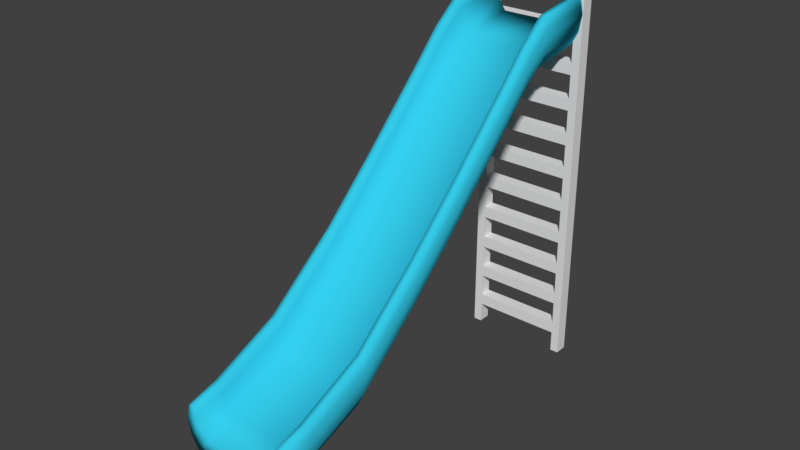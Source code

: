 # Source: Slide_BaseMesh_0.1.blend  (saved by Blender 2.78.0; exported with 4.5.12 LTS)
import bpy
from mathutils import Matrix  # noqa: F401  (used for matrix-valued properties, if any)

bpy.ops.wm.read_factory_settings(use_empty=True)
scene = bpy.context.scene
scene.name = 'Scene'

# ---- collections
col_collection_1 = bpy.data.collections.new('Collection 1'); scene.collection.children.link(col_collection_1)

# ---- materials (node trees are filled in below, after node groups)
mat_material_002 = bpy.data.materials.new('Material.002')
mat_material_002.alpha_threshold = 0.0
mat_material_002.use_transparent_shadow = False
mat_material_002.roughness = 0.5
mat_slidestair_material = bpy.data.materials.new('SlideStair_Material')
mat_slidestair_material.alpha_threshold = 0.0
mat_slidestair_material.use_transparent_shadow = False
mat_slidestair_material.roughness = 0.5
mat_stand_material = bpy.data.materials.new('Stand_Material')
mat_stand_material.alpha_threshold = 0.0
mat_stand_material.use_transparent_shadow = False
mat_stand_material.roughness = 0.5

# ---- material node trees
mat_material_002.use_nodes = True; mat_material_002.node_tree.nodes.clear()
_N = mat_material_002.node_tree.nodes; _L = mat_material_002.node_tree.links
n0 = _N.new('ShaderNodeOutputMaterial'); n0.name = 'Material Output'; n0.location = (300, 300)
n1 = _N.new('ShaderNodeBsdfDiffuse'); n1.name = 'Diffuse BSDF'; n1.location = (10, 300)
n1.inputs[0].default_value = (0.03533, 0.5876, 0.8, 1.0)
_L.new(n1.outputs[0], n0.inputs[0])
n0.is_active_output = True
mat_stand_material.use_nodes = True; mat_stand_material.node_tree.nodes.clear()
_N = mat_stand_material.node_tree.nodes; _L = mat_stand_material.node_tree.links
n0 = _N.new('ShaderNodeOutputMaterial'); n0.name = 'Material Output'; n0.location = (300, 300)
n1 = _N.new('ShaderNodeBsdfDiffuse'); n1.name = 'Diffuse BSDF'; n1.location = (10, 300)
n1.inputs[0].default_value = (0.3506, 0.3506, 0.3506, 1.0)
_L.new(n1.outputs[0], n0.inputs[0])
n0.is_active_output = True

# ---- world
world_world = bpy.data.worlds.new('World'); scene.world = world_world
world_world.color = (0.05088, 0.05088, 0.05088)
world_world.use_sun_shadow = False
world_world.sun_shadow_jitter_overblur = 0.0
world_world.cycles.sampling_method = 'MANUAL'

# ---- meshes
me_cube_027 = bpy.data.meshes.new('Cube.027')
me_cube_027.from_pydata([(-0.2822, 0.1, -0.1532), (-0.3199, 0.1, 0.1561), (0.2822, 0.1, -0.1532), (0.3199, 0.1, 0.1561), (-0.2769, 0.1, 0.1532), (0.2769, 0.1, 0.1532), (0.2381, 0.1, -0.1532), (-0.2381, 0.1, -0.1532), (-0.3263, 0.1, -0.06587), (0.3263, 0.1, -0.06587), (-0.1963, 0.1, -0.03779), (0.1963, 0.1, -0.03779), (-0.3439, 0.1, 0.03829), (0.3439, 0.1, 0.03829), (-0.2462, 0.1, 0.03829), (0.2462, 0.1, 0.03829), (-0.3333, 0.1, 0.09573), (0.3333, 0.1, 0.09573), (-0.2688, 0.1, 0.09573), (0.2688, 0.1, 0.09573), (-0.2822, -0.249, -0.2069), (-0.3199, -0.249, 0.1024), (0.2822, -0.249, -0.2069), (0.3199, -0.249, 0.1024), (0.2769, -0.249, 0.09951), (-0.2769, -0.249, 0.09951), (-0.2381, -0.249, -0.2069), (0.2381, -0.249, -0.2069), (-0.3263, -0.249, -0.1195), (0.3263, -0.249, -0.1195), (0.1963, -0.249, -0.09146), (-0.1963, -0.249, -0.09146), (-0.3439, -0.249, -0.01539), (0.3439, -0.249, -0.01539), (0.2462, -0.249, -0.01539), (-0.2462, -0.249, -0.01539), (-0.3333, -0.249, 0.04206), (0.3333, -0.249, 0.04206), (0.2688, -0.249, 0.04206), (-0.2688, -0.249, 0.04206), (-0.2822, -0.4237, -0.3441), (-0.3199, -0.4237, -0.03491), (0.2822, -0.4237, -0.3441), (0.3199, -0.4237, -0.03491), (0.2769, -0.4237, -0.03778), (-0.2769, -0.4237, -0.03778), (-0.2381, -0.4237, -0.3441), (0.2381, -0.4237, -0.3441), (-0.3263, -0.4237, -0.2568), (0.3263, -0.4237, -0.2568), (0.1963, -0.4237, -0.2288), (-0.1963, -0.4237, -0.2288), (-0.3439, -0.4237, -0.1527), (0.3439, -0.4237, -0.1527), (0.2462, -0.4237, -0.1527), (-0.2462, -0.4237, -0.1527), (-0.3333, -0.4237, -0.09523), (0.3333, -0.4237, -0.09523), (0.2688, -0.4237, -0.09523), (-0.2688, -0.4237, -0.09523), (-0.2822, -0.588, -0.5147), (-0.3199, -0.588, -0.2055), (0.2822, -0.588, -0.5147), (0.3199, -0.588, -0.2055), (0.2769, -0.588, -0.2083), (-0.2769, -0.588, -0.2083), (-0.2381, -0.588, -0.5147), (0.2381, -0.588, -0.5147), (-0.3263, -0.588, -0.4274), (0.3263, -0.588, -0.4274), (0.1963, -0.588, -0.3993), (-0.1963, -0.588, -0.3993), (-0.3439, -0.588, -0.3232), (0.3439, -0.588, -0.3232), (0.2462, -0.588, -0.3232), (-0.2462, -0.588, -0.3232), (-0.3333, -0.588, -0.2658), (0.3333, -0.588, -0.2658), (0.2688, -0.588, -0.2658), (-0.2688, -0.588, -0.2658), (-0.2822, -1.032, -0.9556), (-0.3199, -1.032, -0.6464), (0.2822, -1.032, -0.9556), (0.3199, -1.032, -0.6464), (0.2769, -1.032, -0.6493), (-0.2769, -1.032, -0.6493), (-0.2381, -1.032, -0.9556), (0.2381, -1.032, -0.9556), (-0.3263, -1.032, -0.8683), (0.3263, -1.032, -0.8683), (0.1963, -1.032, -0.8402), (-0.1963, -1.032, -0.8402), (-0.3439, -1.032, -0.7642), (0.3439, -1.032, -0.7642), (0.2462, -1.032, -0.7642), (-0.2462, -1.032, -0.7642), (-0.3333, -1.032, -0.7067), (0.3333, -1.032, -0.7067), (0.2688, -1.032, -0.7067), (-0.2688, -1.032, -0.7067), (-0.2822, -1.381, -1.285), (-0.3199, -1.381, -0.9757), (0.2822, -1.381, -1.285), (0.3199, -1.381, -0.9757), (0.2769, -1.381, -0.9785), (-0.2769, -1.381, -0.9785), (-0.2381, -1.381, -1.285), (0.2381, -1.381, -1.285), (-0.3263, -1.381, -1.198), (0.3263, -1.381, -1.198), (0.1963, -1.381, -1.17), (-0.1963, -1.381, -1.17), (-0.3439, -1.381, -1.093), (0.3439, -1.381, -1.093), (0.2462, -1.381, -1.093), (-0.2462, -1.381, -1.093), (-0.3333, -1.381, -1.036), (0.3333, -1.381, -1.036), (0.2688, -1.381, -1.036), (-0.2688, -1.381, -1.036), (-0.2892, -1.833, -1.662), (-0.3278, -1.833, -1.345), (0.2892, -1.833, -1.662), (0.3278, -1.833, -1.345), (0.2837, -1.833, -1.348), (-0.2837, -1.833, -1.348), (-0.244, -1.833, -1.662), (0.244, -1.833, -1.662), (-0.3344, -1.833, -1.572), (0.3344, -1.833, -1.572), (0.2011, -1.833, -1.544), (-0.2011, -1.833, -1.544), (-0.3524, -1.833, -1.466), (0.3524, -1.833, -1.466), (0.2523, -1.833, -1.466), (-0.2523, -1.833, -1.466), (-0.3416, -1.833, -1.407), (0.3416, -1.833, -1.407), (0.2754, -1.833, -1.407), (-0.2754, -1.833, -1.407), (-0.2892, -2.265, -1.825), (-0.3278, -2.265, -1.54), (0.2892, -2.265, -1.825), (0.3278, -2.265, -1.54), (0.2837, -2.265, -1.542), (-0.2837, -2.265, -1.542), (-0.244, -2.265, -1.825), (0.244, -2.265, -1.825), (-0.3344, -2.265, -1.745), (0.3344, -2.265, -1.745), (0.2011, -2.265, -1.719), (-0.2011, -2.265, -1.719), (-0.3524, -2.265, -1.649), (0.3524, -2.265, -1.649), (0.2523, -2.265, -1.649), (-0.2523, -2.265, -1.649), (-0.3416, -2.265, -1.596), (0.3416, -2.265, -1.596), (0.2754, -2.265, -1.596), (-0.2754, -2.265, -1.596), (-0.2892, -2.459, -1.865), (-0.3278, -2.459, -1.594), (0.2892, -2.459, -1.865), (0.3278, -2.459, -1.594), (0.2837, -2.459, -1.597), (-0.2837, -2.459, -1.597), (-0.244, -2.459, -1.865), (0.244, -2.459, -1.865), (-0.3344, -2.459, -1.789), (0.3344, -2.459, -1.789), (0.2011, -2.459, -1.764), (-0.2011, -2.459, -1.764), (-0.3524, -2.459, -1.697), (0.3524, -2.459, -1.697), (0.2523, -2.459, -1.697), (-0.2523, -2.459, -1.697), (-0.3416, -2.459, -1.647), (0.3416, -2.459, -1.647), (0.2754, -2.459, -1.647), (-0.2754, -2.459, -1.647)], [], [(11, 9, 2, 6), (2, 22, 27, 6), (14, 18, 39, 35), (9, 29, 22, 2), (25, 4, 1, 21), (24, 23, 3, 5), (167, 166, 146, 147), (47, 46, 26, 27), (14, 35, 31, 10), (21, 1, 16, 36), (51, 50, 30, 31), (8, 10, 7, 0), (26, 20, 0, 7), (12, 14, 10, 8), (5, 19, 38, 24), (26, 7, 6, 27), (19, 15, 34, 38), (15, 13, 9, 11), (13, 33, 29, 9), (28, 32, 12, 8), (19, 17, 13, 15), (17, 37, 33, 13), (16, 18, 14, 12), (1, 4, 18, 16), (32, 36, 16, 12), (20, 28, 8, 0), (5, 3, 17, 19), (3, 23, 37, 17), (11, 10, 31, 30), (20, 40, 48, 28), (32, 52, 56, 36), (26, 46, 40, 20), (22, 42, 47, 27), (36, 56, 41, 21), (23, 43, 57, 37), (33, 53, 49, 29), (38, 58, 44, 24), (21, 41, 45, 25), (30, 50, 54, 34), (25, 45, 59, 39), (29, 49, 42, 22), (35, 55, 51, 31), (40, 60, 68, 48), (71, 70, 50, 51), (28, 48, 52, 32), (37, 57, 53, 33), (34, 54, 58, 38), (67, 66, 46, 47), (39, 59, 55, 35), (24, 44, 43, 23), (46, 66, 60, 40), (48, 68, 72, 52), (44, 64, 63, 43), (57, 77, 73, 53), (42, 62, 67, 47), (54, 74, 78, 58), (41, 61, 65, 45), (59, 79, 75, 55), (49, 69, 62, 42), (52, 72, 76, 56), (56, 76, 61, 41), (43, 63, 77, 57), (53, 73, 69, 49), (58, 78, 64, 44), (50, 70, 74, 54), (45, 65, 79, 59), (55, 75, 71, 51), (91, 90, 70, 71), (87, 86, 66, 67), (107, 106, 86, 87), (66, 86, 80, 60), (68, 88, 92, 72), (64, 84, 83, 63), (77, 97, 93, 73), (62, 82, 87, 67), (74, 94, 98, 78), (61, 81, 85, 65), (79, 99, 95, 75), (69, 89, 82, 62), (72, 92, 96, 76), (76, 96, 81, 61), (63, 83, 97, 77), (73, 93, 89, 69), (78, 98, 84, 64), (70, 90, 94, 74), (65, 85, 99, 79), (75, 95, 91, 71), (100, 120, 128, 108), (111, 110, 90, 91), (80, 100, 108, 88), (85, 105, 119, 99), (95, 115, 111, 91), (131, 130, 110, 111), (127, 126, 106, 107), (86, 106, 100, 80), (88, 108, 112, 92), (84, 104, 103, 83), (97, 117, 113, 93), (82, 102, 107, 87), (94, 114, 118, 98), (81, 101, 105, 85), (99, 119, 115, 95), (89, 109, 102, 82), (92, 112, 116, 96), (96, 116, 101, 81), (83, 103, 117, 97), (93, 113, 109, 89), (98, 118, 104, 84), (90, 110, 114, 94), (113, 133, 129, 109), (118, 138, 124, 104), (110, 130, 134, 114), (105, 125, 139, 119), (115, 135, 131, 111), (151, 150, 130, 131), (120, 140, 148, 128), (147, 146, 126, 127), (106, 126, 120, 100), (108, 128, 132, 112), (104, 124, 123, 103), (117, 137, 133, 113), (102, 122, 127, 107), (114, 134, 138, 118), (101, 121, 125, 105), (119, 139, 135, 115), (109, 129, 122, 102), (112, 132, 136, 116), (116, 136, 121, 101), (103, 123, 137, 117), (138, 158, 144, 124), (130, 150, 154, 134), (125, 145, 159, 139), (135, 155, 151, 131), (151, 155, 175, 171), (126, 146, 140, 120), (128, 148, 152, 132), (124, 144, 143, 123), (137, 157, 153, 133), (122, 142, 147, 127), (134, 154, 158, 138), (121, 141, 145, 125), (139, 159, 155, 135), (129, 149, 142, 122), (132, 152, 156, 136), (136, 156, 141, 121), (123, 143, 157, 137), (133, 153, 149, 129), (145, 141, 161, 165), (155, 159, 179, 175), (142, 149, 169, 162), (156, 152, 172, 176), (141, 156, 176, 161), (157, 143, 163, 177), (149, 153, 173, 169), (144, 158, 178, 164), (154, 150, 170, 174), (148, 140, 160, 168), (159, 145, 165, 179), (4, 25, 39, 18), (15, 11, 30, 34), (6, 7, 10, 11), (170, 150, 151, 171), (140, 146, 166, 160), (152, 148, 168, 172), (143, 144, 164, 163), (153, 157, 177, 173), (147, 142, 162, 167), (60, 80, 88, 68), (176, 179, 165, 161), (179, 176, 172, 175), (175, 172, 168, 171), (167, 170, 171, 166), (160, 166, 171, 168), (163, 164, 178, 177), (177, 178, 174, 173), (173, 174, 170, 169), (169, 170, 167, 162), (158, 154, 174, 178)])
me_cube_027.polygons.foreach_set('use_smooth', [True] * 178)
me_cube_027.materials.append(mat_material_002)
me_cube_027.use_remesh_preserve_volume = False
me_cube_027.use_remesh_preserve_attributes = False
me_cube_027.use_mirror_vertex_groups = False
me_cube_027.update()
me_cube_000 = bpy.data.meshes.new('Cube.000')
me_cube_000.from_pydata([(0.2903, 0.03438, -0.1747), (0.2903, 0.1175, -0.1747), (0.345, 0.03438, -0.1747), (0.345, 0.1175, -0.1747), (-0.345, 0.03438, -0.1747), (-0.345, 0.1175, -0.1747), (-0.2903, 0.03438, -0.1747), (-0.2903, 0.1175, -0.1747), (0.2903, 0.03438, -0.03778), (0.2903, 0.03438, 0.03778), (0.2903, 0.1175, 0.03778), (0.2903, 0.1175, -0.03778), (0.345, 0.1175, 0.03778), (0.345, 0.1175, -0.03778), (0.345, 0.03438, 0.03778), (0.345, 0.03438, -0.03778), (-0.345, 0.03438, -0.03778), (-0.345, 0.03438, 0.03778), (-0.345, 0.1175, 0.03778), (-0.345, 0.1175, -0.03778), (-0.2903, 0.1175, 0.03778), (-0.2903, 0.1175, -0.03778), (-0.2903, 0.03438, 0.03778), (-0.2903, 0.03438, -0.03778), (0.2903, 0.03438, 0.1889), (0.2903, 0.03438, 0.2644), (0.2903, 0.1175, 0.2644), (0.2903, 0.1175, 0.1889), (0.345, 0.1175, 0.2644), (0.345, 0.1175, 0.1889), (0.345, 0.03438, 0.2644), (0.345, 0.03438, 0.1889), (-0.345, 0.03438, 0.1889), (-0.345, 0.03438, 0.2644), (-0.345, 0.1175, 0.2644), (-0.345, 0.1175, 0.1889), (-0.2903, 0.1175, 0.2644), (-0.2903, 0.1175, 0.1889), (-0.2903, 0.03438, 0.2644), (-0.2903, 0.03438, 0.1889), (0.2903, 0.03438, 0.4156), (0.2903, 0.03438, 0.4911), (0.2903, 0.1175, 0.4911), (0.2903, 0.1175, 0.4156), (0.345, 0.1175, 0.4911), (0.345, 0.1175, 0.4156), (0.345, 0.03438, 0.4911), (0.345, 0.03438, 0.4156), (-0.345, 0.03438, 0.4156), (-0.345, 0.03438, 0.4911), (-0.345, 0.1175, 0.4911), (-0.345, 0.1175, 0.4156), (-0.2903, 0.1175, 0.4911), (-0.2903, 0.1175, 0.4156), (-0.2903, 0.03438, 0.4911), (-0.2903, 0.03438, 0.4156), (0.2903, 0.03438, 0.6422), (0.2903, 0.03438, 0.7178), (0.2903, 0.1175, 0.7178), (0.2903, 0.1175, 0.6422), (0.345, 0.1175, 0.7178), (0.345, 0.1175, 0.6422), (0.345, 0.03438, 0.7178), (0.345, 0.03438, 0.6422), (-0.345, 0.03438, 0.6422), (-0.345, 0.03438, 0.7178), (-0.345, 0.1175, 0.7178), (-0.345, 0.1175, 0.6422), (-0.2903, 0.1175, 0.7178), (-0.2903, 0.1175, 0.6422), (-0.2903, 0.03438, 0.7178), (-0.2903, 0.03438, 0.6422), (0.2903, 0.03438, 0.8689), (0.2903, 0.03438, 0.9445), (0.2903, 0.1175, 0.9445), (0.2903, 0.1175, 0.8689), (0.345, 0.1175, 0.9445), (0.345, 0.1175, 0.8689), (0.345, 0.03438, 0.9445), (0.345, 0.03438, 0.8689), (-0.345, 0.03438, 0.8689), (-0.345, 0.03438, 0.9445), (-0.345, 0.1175, 0.9445), (-0.345, 0.1175, 0.8689), (-0.2903, 0.1175, 0.9445), (-0.2903, 0.1175, 0.8689), (-0.2903, 0.03438, 0.9445), (-0.2903, 0.03438, 0.8689), (0.2903, 0.03438, 1.096), (0.2903, 0.03438, 1.171), (0.2903, 0.1175, 1.171), (0.2903, 0.1175, 1.096), (0.345, 0.1175, 1.171), (0.345, 0.1175, 1.096), (0.345, 0.03438, 1.171), (0.345, 0.03438, 1.096), (-0.345, 0.03438, 1.096), (-0.345, 0.03438, 1.171), (-0.345, 0.1175, 1.171), (-0.345, 0.1175, 1.096), (-0.2903, 0.1175, 1.171), (-0.2903, 0.1175, 1.096), (-0.2903, 0.03438, 1.171), (-0.2903, 0.03438, 1.096), (0.2903, 0.03438, 1.322), (0.2903, 0.03438, 1.398), (0.2903, 0.1175, 1.398), (0.2903, 0.1175, 1.322), (0.345, 0.1175, 1.398), (0.345, 0.1175, 1.322), (0.345, 0.03438, 1.398), (0.345, 0.03438, 1.322), (-0.345, 0.03438, 1.322), (-0.345, 0.03438, 1.398), (-0.345, 0.1175, 1.398), (-0.345, 0.1175, 1.322), (-0.2903, 0.1175, 1.398), (-0.2903, 0.1175, 1.322), (-0.2903, 0.03438, 1.398), (-0.2903, 0.03438, 1.322), (0.2903, 0.03438, 1.549), (0.2903, 0.03438, 1.624), (0.2903, 0.1175, 1.624), (0.2903, 0.1175, 1.549), (0.345, 0.1175, 1.624), (0.345, 0.1175, 1.549), (0.345, 0.03438, 1.624), (0.345, 0.03438, 1.549), (-0.345, 0.03438, 1.549), (-0.345, 0.03438, 1.624), (-0.345, 0.1175, 1.624), (-0.345, 0.1175, 1.549), (-0.2903, 0.1175, 1.624), (-0.2903, 0.1175, 1.549), (-0.2903, 0.03438, 1.624), (-0.2903, 0.03438, 1.549), (0.2903, 0.03438, 1.776), (0.2903, 0.03438, 1.851), (0.2903, 0.1175, 1.851), (0.2903, 0.1175, 1.776), (0.345, 0.1175, 1.851), (0.345, 0.1175, 1.776), (0.345, 0.03438, 1.851), (0.345, 0.03438, 1.776), (-0.345, 0.03438, 1.776), (-0.345, 0.03438, 1.851), (-0.345, 0.1175, 1.851), (-0.345, 0.1175, 1.776), (-0.2903, 0.1175, 1.851), (-0.2903, 0.1175, 1.776), (-0.2903, 0.03438, 1.851), (-0.2903, 0.03438, 1.776), (0.2903, 0.03438, 2.504), (0.2903, 0.1175, 2.504), (0.345, 0.03438, 2.504), (0.345, 0.1175, 2.504), (-0.345, 0.03438, 2.504), (-0.345, 0.1175, 2.504), (-0.2903, 0.03438, 2.504), (-0.2903, 0.1175, 2.504), (0.2903, 0.03438, 2.002), (0.2903, 0.03438, 2.078), (0.2903, 0.1175, 2.078), (0.2903, 0.1175, 2.002), (0.345, 0.1175, 2.078), (0.345, 0.1175, 2.002), (0.345, 0.03438, 2.078), (0.345, 0.03438, 2.002), (-0.345, 0.03438, 2.002), (-0.345, 0.03438, 2.078), (-0.345, 0.1175, 2.078), (-0.345, 0.1175, 2.002), (-0.2903, 0.1175, 2.078), (-0.2903, 0.1175, 2.002), (-0.2903, 0.03438, 2.078), (-0.2903, 0.03438, 2.002)], [], [(8, 11, 1, 0), (11, 13, 3, 1), (13, 15, 2, 3), (15, 8, 0, 2), (0, 1, 3, 2), (16, 19, 5, 4), (19, 21, 7, 5), (21, 23, 6, 7), (23, 16, 4, 6), (4, 5, 7, 6), (14, 9, 8, 15), (12, 14, 15, 13), (10, 12, 13, 11), (11, 21, 20, 10), (22, 17, 16, 23), (8, 23, 21, 11), (18, 20, 21, 19), (17, 18, 19, 16), (10, 20, 22, 9), (9, 22, 23, 8), (30, 25, 24, 31), (28, 30, 31, 29), (26, 28, 29, 27), (27, 37, 36, 26), (38, 33, 32, 39), (24, 39, 37, 27), (34, 36, 37, 35), (33, 34, 35, 32), (26, 36, 38, 25), (25, 38, 39, 24), (46, 41, 40, 47), (44, 46, 47, 45), (42, 44, 45, 43), (43, 53, 52, 42), (54, 49, 48, 55), (40, 55, 53, 43), (50, 52, 53, 51), (49, 50, 51, 48), (42, 52, 54, 41), (41, 54, 55, 40), (62, 57, 56, 63), (60, 62, 63, 61), (58, 60, 61, 59), (59, 69, 68, 58), (70, 65, 64, 71), (56, 71, 69, 59), (66, 68, 69, 67), (65, 66, 67, 64), (58, 68, 70, 57), (57, 70, 71, 56), (78, 73, 72, 79), (76, 78, 79, 77), (74, 76, 77, 75), (75, 85, 84, 74), (86, 81, 80, 87), (72, 87, 85, 75), (82, 84, 85, 83), (81, 82, 83, 80), (74, 84, 86, 73), (73, 86, 87, 72), (94, 89, 88, 95), (92, 94, 95, 93), (90, 92, 93, 91), (91, 101, 100, 90), (102, 97, 96, 103), (88, 103, 101, 91), (98, 100, 101, 99), (97, 98, 99, 96), (90, 100, 102, 89), (89, 102, 103, 88), (110, 105, 104, 111), (108, 110, 111, 109), (106, 108, 109, 107), (107, 117, 116, 106), (94, 111, 104, 89), (118, 113, 112, 119), (97, 112, 115, 98), (104, 119, 117, 107), (114, 116, 117, 115), (113, 114, 115, 112), (106, 116, 118, 105), (105, 118, 119, 104), (73, 88, 91, 74), (98, 115, 117, 100), (81, 96, 99, 82), (102, 119, 112, 97), (76, 93, 95, 78), (126, 121, 120, 127), (84, 101, 103, 86), (124, 126, 127, 125), (105, 120, 123, 106), (122, 124, 125, 123), (78, 95, 88, 73), (123, 133, 132, 122), (90, 107, 109, 92), (134, 129, 128, 135), (110, 127, 120, 105), (120, 135, 133, 123), (148, 173, 175, 150), (130, 132, 133, 131), (92, 109, 111, 94), (129, 130, 131, 128), (122, 132, 134, 121), (121, 134, 135, 120), (86, 103, 96, 81), (106, 123, 125, 108), (82, 99, 101, 84), (74, 91, 93, 76), (116, 133, 135, 118), (100, 117, 119, 102), (150, 175, 168, 145), (108, 125, 127, 110), (89, 104, 107, 90), (130, 147, 149, 132), (113, 128, 131, 114), (142, 137, 136, 143), (114, 131, 133, 116), (140, 142, 143, 141), (124, 141, 143, 126), (138, 140, 141, 139), (137, 160, 163, 138), (139, 149, 148, 138), (134, 151, 144, 129), (150, 145, 144, 151), (140, 165, 167, 142), (136, 151, 149, 139), (145, 168, 171, 146), (146, 148, 149, 147), (121, 136, 139, 122), (145, 146, 147, 144), (138, 148, 150, 137), (137, 150, 151, 136), (138, 163, 165, 140), (122, 139, 141, 124), (118, 135, 128, 113), (126, 143, 136, 121), (154, 155, 153, 152), (132, 149, 151, 134), (146, 171, 173, 148), (142, 167, 160, 137), (129, 144, 147, 130), (158, 159, 157, 156), (154, 152, 161, 166), (166, 161, 160, 167), (155, 154, 166, 164), (164, 166, 167, 165), (153, 155, 164, 162), (162, 164, 165, 163), (152, 153, 162, 161), (163, 173, 172, 162), (158, 156, 169, 174), (174, 169, 168, 175), (159, 158, 174, 172), (160, 175, 173, 163), (157, 159, 172, 170), (170, 172, 173, 171), (156, 157, 170, 169), (169, 170, 171, 168), (162, 172, 174, 161), (160, 161, 174, 175), (65, 80, 83, 66), (66, 83, 85, 68), (68, 85, 87, 70), (70, 87, 80, 65), (57, 72, 75, 58), (58, 75, 77, 60), (60, 77, 79, 62), (62, 79, 72, 57), (49, 64, 67, 50), (50, 67, 69, 52), (52, 69, 71, 54), (54, 71, 64, 49), (41, 56, 59, 42), (42, 59, 61, 44), (44, 61, 63, 46), (46, 63, 56, 41), (33, 48, 51, 34), (34, 51, 53, 36), (36, 53, 55, 38), (38, 55, 48, 33), (25, 40, 43, 26), (26, 43, 45, 28), (28, 45, 47, 30), (30, 47, 40, 25), (17, 32, 35, 18), (18, 35, 37, 20), (20, 37, 39, 22), (22, 39, 32, 17), (9, 24, 27, 10), (10, 27, 29, 12), (12, 29, 31, 14), (14, 31, 24, 9)])
_uv = me_cube_000.uv_layers.new(name='UVMap')
_uv.uv.foreach_set('vector', [0.2921, 1.0, 0.2921, 0.9263, 0.3165, 0.9263, 0.3165, 1.0, 0.3289, 0.03986, 0.3289, 0.0, 0.3534, 0.0, 0.3534, 0.03986, 0.1173, 0.5337, 0.05866, 0.5337, 0.05866, 0.503, 0.1173, 0.503, 0.6823, 0.503, 0.6823, 0.4631, 0.7067, 0.4631, 0.7067, 0.503, 0.1725, 1.0, 0.1725, 0.9263, 0.2042, 0.9263, 0.2042, 1.0, 0.05866, 0.5337, 6.992e-09, 0.5337, 0.0, 0.503, 0.05866, 0.503, 0.3289, 0.503, 0.3289, 0.4631, 0.3534, 0.4631, 0.3534, 0.503, 0.2921, 0.9263, 0.2921, 1.0, 0.2676, 1.0, 0.2676, 0.9263, 0.6823, 0.03986, 0.6823, 0.0, 0.7067, 0.0, 0.7067, 0.03986, 0.2359, 1.0, 0.2359, 0.9263, 0.2676, 0.9263, 0.2676, 1.0, 0.6725, 0.503, 0.6725, 0.4631, 0.6823, 0.4631, 0.6823, 0.503, 0.1173, 0.546, 0.05866, 0.546, 0.05866, 0.5337, 0.1173, 0.5337, 0.3191, 0.03986, 0.3191, 0.0, 0.3289, 0.0, 0.3289, 0.03986, 0.3289, 0.03986, 0.3289, 0.4631, 0.3191, 0.4631, 0.3191, 0.03986, 0.6725, 0.03986, 0.6725, 0.0, 0.6823, 0.0, 0.6823, 0.03986, 0.3519, 0.503, 0.3519, 0.9263, 0.2933, 0.9263, 0.2933, 0.503, 0.3191, 0.503, 0.3191, 0.4631, 0.3289, 0.4631, 0.3289, 0.503, 0.05866, 0.546, 0.0, 0.546, 6.992e-09, 0.5337, 0.05866, 0.5337, 0.7625, 0.9263, 0.7625, 0.503, 0.8212, 0.503, 0.8212, 0.9263, 0.6725, 0.4631, 0.6725, 0.03986, 0.6823, 0.03986, 0.6823, 0.4631, 0.6432, 0.503, 0.6432, 0.4631, 0.6529, 0.4631, 0.6529, 0.503, 0.1173, 0.5829, 0.05866, 0.5829, 0.05866, 0.5706, 0.1173, 0.5706, 0.2898, 0.03986, 0.2898, 0.0, 0.2996, 0.0, 0.2996, 0.03986, 0.2996, 0.03986, 0.2996, 0.4631, 0.2898, 0.4631, 0.2898, 0.03986, 0.6432, 0.03986, 0.6432, 0.0, 0.6529, 0.0, 0.6529, 0.03986, 0.5279, 0.503, 0.5279, 0.9263, 0.4693, 0.9263, 0.4693, 0.503, 0.2898, 0.503, 0.2898, 0.4631, 0.2996, 0.4631, 0.2996, 0.503, 0.05866, 0.5829, 6.992e-09, 0.5829, 0.0, 0.5706, 0.05866, 0.5706, 0.9413, 0.4233, 0.9413, 3.516e-08, 1.0, 0.0, 1.0, 0.4233, 0.6432, 0.4631, 0.6432, 0.03986, 0.6529, 0.03986, 0.6529, 0.4631, 0.6138, 0.503, 0.6138, 0.4631, 0.6236, 0.4631, 0.6236, 0.503, 0.1173, 0.6197, 0.05866, 0.6197, 0.05866, 0.6075, 0.1173, 0.6075, 0.2605, 0.03986, 0.2605, 0.0, 0.2703, 0.0, 0.2703, 0.03986, 0.2703, 0.03986, 0.2703, 0.4631, 0.2605, 0.4631, 0.2605, 0.03986, 0.6138, 0.03986, 0.6138, 0.0, 0.6236, 0.0, 0.6236, 0.03986, 0.7654, 1.758e-08, 0.7654, 0.4233, 0.7067, 0.4233, 0.7067, 0.0, 0.2605, 0.503, 0.2605, 0.4631, 0.2703, 0.4631, 0.2703, 0.503, 0.05866, 0.6197, 6.992e-09, 0.6197, 6.992e-09, 0.6075, 0.05866, 0.6075, 0.8827, 0.4233, 0.8827, 3.516e-08, 0.9413, 0.0, 0.9413, 0.4233, 0.6138, 0.4631, 0.6138, 0.03986, 0.6236, 0.03986, 0.6236, 0.4631, 0.5845, 0.503, 0.5845, 0.4631, 0.5943, 0.4631, 0.5943, 0.503, 0.1173, 0.6566, 0.05866, 0.6566, 0.05866, 0.6443, 0.1173, 0.6443, 0.2312, 0.03986, 0.2312, 1.758e-08, 0.2409, 0.0, 0.2409, 0.03986, 0.2409, 0.03986, 0.2409, 0.4631, 0.2312, 0.4631, 0.2312, 0.03986, 0.5845, 0.03986, 0.5845, 1.758e-08, 0.5943, 0.0, 0.5943, 0.03986, 0.7039, 0.503, 0.7039, 0.9263, 0.6452, 0.9263, 0.6452, 0.503, 0.2312, 0.503, 0.2312, 0.4631, 0.2409, 0.4631, 0.2409, 0.503, 0.05866, 0.6566, 1.398e-08, 0.6566, 1.398e-08, 0.6443, 0.05866, 0.6443, 0.9385, 0.9263, 0.9385, 0.503, 0.9972, 0.503, 0.9972, 0.9263, 0.5845, 0.4631, 0.5845, 0.03986, 0.5943, 0.03986, 0.5943, 0.4631, 0.5552, 0.503, 0.5552, 0.4631, 0.565, 0.4631, 0.565, 0.503, 0.1173, 0.6935, 0.05866, 0.6935, 0.05866, 0.6812, 0.1173, 0.6812, 0.2018, 0.03986, 0.2018, 1.758e-08, 0.2116, 1.758e-08, 0.2116, 0.03986, 0.2116, 0.03986, 0.2116, 0.4631, 0.2018, 0.4631, 0.2018, 0.03986, 0.5552, 0.03986, 0.5552, 1.758e-08, 0.565, 1.758e-08, 0.565, 0.03986, 0.176, 0.503, 0.176, 0.9263, 0.1173, 0.9263, 0.1173, 0.503, 0.2018, 0.503, 0.2018, 0.4631, 0.2116, 0.4631, 0.2116, 0.503, 0.05866, 0.6935, 6.992e-09, 0.6935, 6.992e-09, 0.6812, 0.05866, 0.6812, 0.5866, 0.9263, 0.5866, 0.503, 0.6452, 0.503, 0.6452, 0.9263, 0.5552, 0.4631, 0.5552, 0.03986, 0.565, 0.03986, 0.565, 0.4631, 0.5259, 0.503, 0.5259, 0.4631, 0.5356, 0.4631, 0.5356, 0.503, 0.1173, 0.7304, 0.05866, 0.7304, 0.05866, 0.7181, 0.1173, 0.7181, 0.1725, 0.03986, 0.1725, 1.758e-08, 0.1823, 1.758e-08, 0.1823, 0.03986, 0.1823, 0.03986, 0.1823, 0.4631, 0.1725, 0.4631, 0.1725, 0.03986, 0.5259, 0.03986, 0.5259, 1.758e-08, 0.5356, 1.758e-08, 0.5356, 0.03986, 0.4693, 0.503, 0.4693, 0.9263, 0.4106, 0.9263, 0.4106, 0.503, 0.1725, 0.503, 0.1725, 0.4631, 0.1823, 0.4631, 0.1823, 0.503, 0.05866, 0.7304, 1.398e-08, 0.7304, 1.398e-08, 0.7181, 0.05866, 0.7181, 0.8212, 0.9263, 0.8212, 0.503, 0.8798, 0.503, 0.8798, 0.9263, 0.5259, 0.4631, 0.5259, 0.03986, 0.5356, 0.03986, 0.5356, 0.4631, 0.4965, 0.503, 0.4965, 0.4631, 0.5063, 0.4631, 0.5063, 0.503, 0.1173, 0.7672, 0.05866, 0.7672, 0.05866, 0.7549, 0.1173, 0.7549, 0.1432, 0.03986, 0.1432, 3.516e-08, 0.1529, 3.516e-08, 0.1529, 0.03986, 0.1529, 0.03986, 0.1529, 0.4631, 0.1432, 0.4631, 0.1432, 0.03986, 0.5259, 0.503, 0.5063, 0.503, 0.5063, 0.4631, 0.5259, 0.4631, 0.4965, 0.03986, 0.4965, 1.758e-08, 0.5063, 1.758e-08, 0.5063, 0.03986, 0.05866, 0.7304, 0.05866, 0.7549, 1.398e-08, 0.7549, 1.398e-08, 0.7304, 0.4106, 0.503, 0.4106, 0.9263, 0.3519, 0.9263, 0.3519, 0.503, 0.1432, 0.503, 0.1432, 0.4631, 0.1529, 0.4631, 0.1529, 0.503, 0.05866, 0.7672, 1.398e-08, 0.7672, 1.398e-08, 0.7549, 0.05866, 0.7549, 0.5279, 0.9263, 0.5279, 0.503, 0.5866, 0.503, 0.5866, 0.9263, 0.4965, 0.4631, 0.4965, 0.03986, 0.5063, 0.03986, 0.5063, 0.4631, 0.4338, 1.0, 0.4143, 1.0, 0.4143, 0.9263, 0.4338, 0.9263, 0.1725, 0.503, 0.1529, 0.503, 0.1529, 0.4631, 0.1725, 0.4631, 0.05866, 0.6935, 0.05866, 0.7181, 1.398e-08, 0.7181, 6.992e-09, 0.6935, 0.5259, 0.03986, 0.5063, 0.03986, 0.5063, 1.758e-08, 0.5259, 1.758e-08, 0.1173, 0.6935, 0.1173, 0.7181, 0.05866, 0.7181, 0.05866, 0.6935, 0.4672, 0.503, 0.4672, 0.4631, 0.477, 0.4631, 0.477, 0.503, 0.3947, 1.0, 0.3752, 1.0, 0.3752, 0.9263, 0.3947, 0.9263, 0.1173, 0.8041, 0.05866, 0.8041, 0.05866, 0.7918, 0.1173, 0.7918, 0.3361, 1.0, 0.3165, 1.0, 0.3165, 0.9263, 0.3361, 0.9263, 0.1138, 0.03986, 0.1138, 1.758e-08, 0.1236, 1.758e-08, 0.1236, 0.03986, 0.5552, 0.503, 0.5356, 0.503, 0.5356, 0.4631, 0.5552, 0.4631, 0.1236, 0.03986, 0.1236, 0.4631, 0.1138, 0.4631, 0.1138, 0.03986, 0.1725, 0.03986, 0.1529, 0.03986, 0.1529, 3.516e-08, 0.1725, 1.758e-08, 0.4672, 0.03986, 0.4672, 3.516e-08, 0.477, 1.758e-08, 0.477, 0.03986, 0.4965, 0.503, 0.477, 0.503, 0.477, 0.4631, 0.4965, 0.4631, 0.2346, 0.503, 0.2346, 0.9263, 0.176, 0.9263, 0.176, 0.503, 0.5902, 0.9263, 0.6098, 0.9263, 0.6098, 1.0, 0.5902, 1.0, 0.1138, 0.503, 0.1138, 0.4631, 0.1236, 0.4631, 0.1236, 0.503, 0.1173, 0.7304, 0.1173, 0.7549, 0.05866, 0.7549, 0.05866, 0.7304, 0.05866, 0.8041, 1.398e-08, 0.8041, 1.398e-08, 0.7918, 0.05866, 0.7918, 0.824, 0.4233, 0.824, 3.516e-08, 0.8827, 0.0, 0.8827, 0.4233, 0.4672, 0.4631, 0.4672, 0.03986, 0.477, 0.03986, 0.477, 0.4631, 0.5552, 0.03986, 0.5356, 0.03986, 0.5356, 1.758e-08, 0.5552, 1.758e-08, 0.1432, 0.03986, 0.1236, 0.03986, 0.1236, 1.758e-08, 0.1432, 3.516e-08, 0.2018, 0.503, 0.1823, 0.503, 0.1823, 0.4631, 0.2018, 0.4631, 0.2018, 0.03986, 0.1823, 0.03986, 0.1823, 1.758e-08, 0.2018, 1.758e-08, 0.5316, 1.0, 0.512, 1.0, 0.512, 0.9263, 0.5316, 0.9263, 0.4143, 1.0, 0.3947, 1.0, 0.3947, 0.9263, 0.4143, 0.9263, 0.4379, 0.03986, 0.4183, 0.03986, 0.4183, 1.758e-08, 0.4379, 3.516e-08, 0.1173, 0.7672, 0.1173, 0.7918, 0.05866, 0.7918, 0.05866, 0.7672, 0.4925, 0.9263, 0.512, 0.9263, 0.512, 1.0, 0.4925, 1.0, 0.1138, 0.503, 0.09429, 0.503, 0.09429, 0.4631, 0.1138, 0.4631, 0.05866, 0.7672, 0.05866, 0.7918, 1.398e-08, 0.7918, 1.398e-08, 0.7672, 0.4379, 0.503, 0.4379, 0.4631, 0.4477, 0.4631, 0.4477, 0.503, 0.1432, 0.503, 0.1236, 0.503, 0.1236, 0.4631, 0.1432, 0.4631, 0.1173, 0.841, 0.05866, 0.841, 0.05866, 0.8287, 0.1173, 0.8287, 0.1173, 0.8041, 0.1173, 0.8287, 0.05866, 0.8287, 0.05866, 0.8041, 0.08452, 0.03986, 0.08452, 1.758e-08, 0.09429, 1.758e-08, 0.09429, 0.03986, 0.5511, 1.0, 0.5316, 1.0, 0.5316, 0.9263, 0.5511, 0.9263, 0.09429, 0.03986, 0.09429, 0.4631, 0.08452, 0.4631, 0.08452, 0.03986, 0.4672, 0.03986, 0.4477, 0.03986, 0.4477, 3.516e-08, 0.4672, 3.516e-08, 0.4379, 0.03986, 0.4379, 3.516e-08, 0.4477, 3.516e-08, 0.4477, 0.03986, 0.1173, 0.841, 0.1173, 0.8655, 0.05866, 0.8655, 0.05866, 0.841, 0.2933, 0.503, 0.2933, 0.9263, 0.2346, 0.9263, 0.2346, 0.503, 0.05866, 0.841, 0.05866, 0.8655, 2.098e-08, 0.8655, 2.797e-08, 0.841, 0.08452, 0.503, 0.08452, 0.4631, 0.09429, 0.4631, 0.09429, 0.503, 0.5707, 1.0, 0.5511, 1.0, 0.5511, 0.9263, 0.5707, 0.9263, 0.05866, 0.841, 2.797e-08, 0.841, 2.098e-08, 0.8287, 0.05866, 0.8287, 0.7654, 0.4233, 0.7654, 3.516e-08, 0.824, 0.0, 0.824, 0.4233, 0.4379, 0.4631, 0.4379, 0.03986, 0.4477, 0.03986, 0.4477, 0.4631, 0.08452, 0.03986, 0.06497, 0.03986, 0.06497, 1.758e-08, 0.08452, 1.758e-08, 0.1138, 0.03986, 0.09429, 0.03986, 0.09429, 1.758e-08, 0.1138, 1.758e-08, 0.4965, 0.03986, 0.477, 0.03986, 0.477, 1.758e-08, 0.4965, 1.758e-08, 0.4672, 0.503, 0.4477, 0.503, 0.4477, 0.4631, 0.4672, 0.4631, 0.2042, 1.0, 0.2042, 0.9263, 0.2359, 0.9263, 0.2359, 1.0, 0.4729, 1.0, 0.4534, 1.0, 0.4534, 0.9263, 0.4729, 0.9263, 0.08452, 0.503, 0.06497, 0.503, 0.06497, 0.4631, 0.08452, 0.4631, 0.4379, 0.503, 0.4183, 0.503, 0.4183, 0.4631, 0.4379, 0.4631, 0.05866, 0.8041, 0.05866, 0.8287, 2.098e-08, 0.8287, 1.398e-08, 0.8041, 0.7619, 0.497, 0.7619, 0.4233, 0.7936, 0.4233, 0.7936, 0.497, 0.3534, 0.503, 0.3534, 0.4631, 0.4085, 0.4631, 0.4085, 0.503, 0.4085, 0.503, 0.4085, 0.4631, 0.4183, 0.4631, 0.4183, 0.503, 0.1173, 0.9472, 0.05866, 0.9472, 0.05866, 0.8778, 0.1173, 0.8778, 0.1173, 0.8778, 0.05866, 0.8778, 0.05866, 0.8655, 0.1173, 0.8655, 5.594e-08, 0.03986, 0.0, 3.516e-08, 0.05519, 1.758e-08, 0.05519, 0.03986, 0.05519, 0.03986, 0.05519, 1.758e-08, 0.06497, 1.758e-08, 0.06497, 0.03986, 0.7619, 0.4233, 0.7619, 0.497, 0.7067, 0.497, 0.7067, 0.4233, 0.06497, 0.03986, 0.06497, 0.4631, 0.05519, 0.4631, 0.05519, 0.03986, 0.3534, 0.03986, 0.3534, 3.516e-08, 0.4085, 1.758e-08, 0.4085, 0.03986, 0.4085, 0.03986, 0.4085, 1.758e-08, 0.4183, 1.758e-08, 0.4183, 0.03986, 0.1173, 1.0, 0.1173, 0.9263, 0.1725, 0.9263, 0.1725, 1.0, 0.7625, 0.503, 0.7625, 0.9263, 0.7039, 0.9263, 0.7039, 0.503, 8.391e-08, 0.503, 5.594e-08, 0.4631, 0.05519, 0.4631, 0.05519, 0.503, 0.05519, 0.503, 0.05519, 0.4631, 0.06497, 0.4631, 0.06497, 0.503, 0.05866, 0.9472, 2.098e-08, 0.9472, 2.098e-08, 0.8778, 0.05866, 0.8778, 0.05866, 0.8778, 2.098e-08, 0.8778, 2.098e-08, 0.8655, 0.05866, 0.8655, 0.8798, 0.9263, 0.8798, 0.503, 0.9385, 0.503, 0.9385, 0.9263, 0.4183, 0.4631, 0.4085, 0.4631, 0.4085, 0.03986, 0.4183, 0.03986, 0.05866, 0.6566, 0.05866, 0.6812, 6.992e-09, 0.6812, 1.398e-08, 0.6566, 0.2312, 0.503, 0.2116, 0.503, 0.2116, 0.4631, 0.2312, 0.4631, 0.3361, 0.9263, 0.3556, 0.9263, 0.3556, 1.0, 0.3361, 1.0, 0.5845, 0.03986, 0.565, 0.03986, 0.565, 1.758e-08, 0.5845, 1.758e-08, 0.4534, 1.0, 0.4338, 1.0, 0.4338, 0.9263, 0.4534, 0.9263, 0.2312, 0.03986, 0.2116, 0.03986, 0.2116, 1.758e-08, 0.2312, 1.758e-08, 0.1173, 0.6566, 0.1173, 0.6812, 0.05866, 0.6812, 0.05866, 0.6566, 0.5845, 0.503, 0.565, 0.503, 0.565, 0.4631, 0.5845, 0.4631, 0.05866, 0.6197, 0.05866, 0.6443, 1.398e-08, 0.6443, 6.992e-09, 0.6197, 0.2605, 0.503, 0.2409, 0.503, 0.2409, 0.4631, 0.2605, 0.4631, 0.6684, 1.0, 0.6489, 1.0, 0.6489, 0.9263, 0.6684, 0.9263, 0.6138, 0.03986, 0.5943, 0.03986, 0.5943, 0.0, 0.6138, 0.0, 0.6098, 0.9263, 0.6293, 0.9263, 0.6293, 1.0, 0.6098, 1.0, 0.2605, 0.03986, 0.2409, 0.03986, 0.2409, 0.0, 0.2605, 0.0, 0.1173, 0.6197, 0.1173, 0.6443, 0.05866, 0.6443, 0.05866, 0.6197, 0.6138, 0.503, 0.5943, 0.503, 0.5943, 0.4631, 0.6138, 0.4631, 0.05866, 0.5829, 0.05866, 0.6075, 6.992e-09, 0.6075, 6.992e-09, 0.5829, 0.2898, 0.503, 0.2703, 0.503, 0.2703, 0.4631, 0.2898, 0.4631, 0.4925, 1.0, 0.4729, 1.0, 0.4729, 0.9263, 0.4925, 0.9263, 0.6432, 0.03986, 0.6236, 0.03986, 0.6236, 0.0, 0.6432, 0.0, 0.3752, 1.0, 0.3556, 1.0, 0.3556, 0.9263, 0.3752, 0.9263, 0.2898, 0.03986, 0.2703, 0.03986, 0.2703, 0.0, 0.2898, 0.0, 0.1173, 0.5829, 0.1173, 0.6075, 0.05866, 0.6075, 0.05866, 0.5829, 0.6432, 0.503, 0.6236, 0.503, 0.6236, 0.4631, 0.6432, 0.4631, 0.05866, 0.546, 0.05866, 0.5706, 0.0, 0.5706, 0.0, 0.546, 0.3191, 0.503, 0.2996, 0.503, 0.2996, 0.4631, 0.3191, 0.4631, 0.6489, 1.0, 0.6293, 1.0, 0.6293, 0.9263, 0.6489, 0.9263, 0.6725, 0.03986, 0.6529, 0.03986, 0.6529, 0.0, 0.6725, 0.0, 0.5902, 1.0, 0.5707, 1.0, 0.5707, 0.9263, 0.5902, 0.9263, 0.3191, 0.03986, 0.2996, 0.03986, 0.2996, 0.0, 0.3191, 0.0, 0.1173, 0.546, 0.1173, 0.5706, 0.05866, 0.5706, 0.05866, 0.546, 0.6725, 0.503, 0.6529, 0.503, 0.6529, 0.4631, 0.6725, 0.4631])
me_cube_000.materials.append(mat_slidestair_material)
me_cube_000.use_remesh_preserve_volume = False
me_cube_000.use_remesh_preserve_attributes = False
me_cube_000.use_mirror_vertex_groups = False
me_cube_000.update()
me_cube_029 = bpy.data.meshes.new('Cube.029')
me_cube_029.from_pydata([(0.2004, -0.04157, -0.2267), (0.2004, -0.04157, 0.2267), (0.2004, 0.04157, -0.2267), (0.2004, 0.04157, 0.2267), (0.2835, -0.04157, -0.2267), (0.2835, -0.04157, 0.2267), (0.2835, 0.04157, -0.2267), (0.2835, 0.04157, 0.2267), (-0.2835, -0.04157, -0.2267), (-0.2835, -0.04157, 0.2267), (-0.2835, 0.04157, -0.2267), (-0.2835, 0.04157, 0.2267), (-0.2004, -0.04157, -0.2267), (-0.2004, -0.04157, 0.2267), (-0.2004, 0.04157, -0.2267), (-0.2004, 0.04157, 0.2267)], [], [(1, 3, 2, 0), (3, 7, 6, 2), (7, 5, 4, 6), (5, 1, 0, 4), (0, 2, 6, 4), (5, 7, 3, 1), (9, 11, 10, 8), (11, 15, 14, 10), (15, 13, 12, 14), (13, 9, 8, 12), (8, 10, 14, 12), (13, 15, 11, 9)])
me_cube_029.materials.append(mat_stand_material)
me_cube_029.use_remesh_preserve_volume = False
me_cube_029.use_remesh_preserve_attributes = False
me_cube_029.use_mirror_vertex_groups = False
me_cube_029.update()

# ---- objects
ob_slide = bpy.data.objects.new('Slide', me_cube_027)
ob_slidestair = bpy.data.objects.new('SlideStair', me_cube_000)
ob_stand = bpy.data.objects.new('Stand', me_cube_029)

# ---- transforms, parenting, visibility, modifiers, constraints
ob_slide.location = (0.0, 0.0, 2.411)
ob_slide.lineart.crease_threshold = 0.0
ob_slidestair.location = (-0.001117, 0.07158, 0.2916)
ob_slidestair.lineart.crease_threshold = 0.0
ob_stand.location = (-0.001117, -2.381, 0.3436)
ob_stand.lineart.crease_threshold = 0.0

# ---- collection membership
col_collection_1.objects.link(ob_slide)
col_collection_1.objects.link(ob_slidestair)
col_collection_1.objects.link(ob_stand)

# ---- scene / render settings (as saved in the file)
scene.frame_start = 1; scene.frame_end = 250; scene.frame_set(1)
scene.render.engine = 'BLENDER_EEVEE_NEXT'
scene.render.resolution_percentage = 50
scene.render.dither_intensity = 0.0
scene.cycles.use_denoising = False
scene.cycles.samples = 128
scene.cycles.sampling_pattern = 'TABULATED_SOBOL'
scene.cycles.light_sampling_threshold = 0.0
scene.cycles.use_adaptive_sampling = False
scene.cycles.use_light_tree = False
scene.cycles.blur_glossy = 0.0
scene.cycles.sample_clamp_indirect = 0.0
scene.view_settings.view_transform = 'Standard'
bpy.context.view_layer.update()

# ---- added for rendering (the .blend has no active camera and no usable light): camera, sun
cam_auto = bpy.data.cameras.new('AutoCamera')
cam_auto.lens = 50.0
cam_auto.sensor_width = 36.0
cam_auto.clip_end = 1000.0
ob_auto_camera = bpy.data.objects.new('AutoCamera', cam_auto)
scene.collection.objects.link(ob_auto_camera)
ob_auto_camera.location = (3.54595, -5.39028, 4.29316)
ob_auto_camera.rotation_euler = (1.09748, -7.21219e-08, 0.694738)
scene.camera = ob_auto_camera
light_auto_sun = bpy.data.lights.new('AutoSun', 'SUN')
light_auto_sun.energy = 3.0
light_auto_sun.angle = 0.0523599
ob_auto_sun = bpy.data.objects.new('AutoSun', light_auto_sun)
scene.collection.objects.link(ob_auto_sun)
ob_auto_sun.rotation_euler = (0.872665, 0.174533, 0.523599)
bpy.context.view_layer.update()
